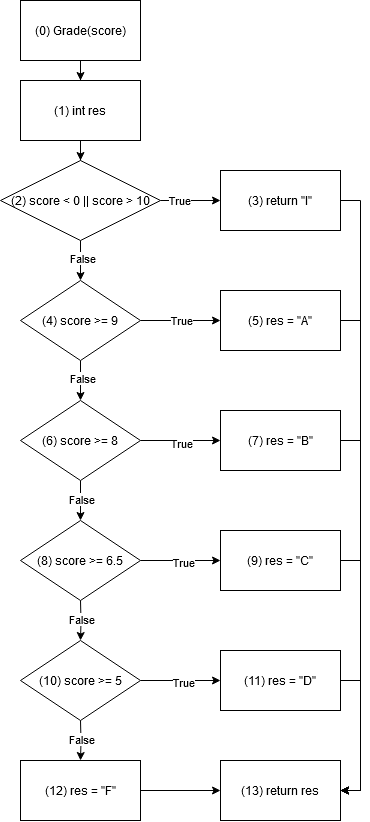

The diagram above was exported from draw.io. Its source (the exported page's mxGraphModel, read from the mxfile embedded in the PNG):
<mxGraphModel dx="1750" dy="897" grid="1" gridSize="10" guides="1" tooltips="1" connect="1" arrows="1" fold="1" page="1" pageScale="1" pageWidth="850" pageHeight="1100" math="0" shadow="0">
  <root>
    <mxCell id="0" />
    <mxCell id="1" parent="0" />
    <mxCell id="2" style="edgeStyle=orthogonalEdgeStyle;rounded=0;orthogonalLoop=1;jettySize=auto;html=1;exitX=0.5;exitY=1;exitDx=0;exitDy=0;" edge="1" source="3" target="5" parent="1">
      <mxGeometry relative="1" as="geometry">
        <mxPoint x="420" y="240" as="targetPoint" />
      </mxGeometry>
    </mxCell>
    <mxCell id="3" value="(0) Grade(score)" style="rounded=0;whiteSpace=wrap;html=1;" vertex="1" parent="1">
      <mxGeometry x="360" y="160" width="120" height="60" as="geometry" />
    </mxCell>
    <mxCell id="4" style="edgeStyle=orthogonalEdgeStyle;rounded=0;orthogonalLoop=1;jettySize=auto;html=1;exitX=0.5;exitY=1;exitDx=0;exitDy=0;" edge="1" source="5" target="10" parent="1">
      <mxGeometry relative="1" as="geometry">
        <mxPoint x="420" y="320" as="targetPoint" />
      </mxGeometry>
    </mxCell>
    <mxCell id="5" value="(1) int res" style="rounded=0;whiteSpace=wrap;html=1;" vertex="1" parent="1">
      <mxGeometry x="360" y="240" width="120" height="60" as="geometry" />
    </mxCell>
    <mxCell id="6" style="edgeStyle=orthogonalEdgeStyle;rounded=0;orthogonalLoop=1;jettySize=auto;html=1;exitX=1;exitY=0.5;exitDx=0;exitDy=0;" edge="1" source="10" target="12" parent="1">
      <mxGeometry relative="1" as="geometry">
        <mxPoint x="560" y="360" as="targetPoint" />
      </mxGeometry>
    </mxCell>
    <mxCell id="7" value="True" style="edgeLabel;html=1;align=center;verticalAlign=middle;resizable=0;points=[];" vertex="1" connectable="0" parent="6">
      <mxGeometry x="-0.3667" y="1" relative="1" as="geometry">
        <mxPoint as="offset" />
      </mxGeometry>
    </mxCell>
    <mxCell id="8" style="edgeStyle=orthogonalEdgeStyle;rounded=0;orthogonalLoop=1;jettySize=auto;html=1;exitX=0.5;exitY=1;exitDx=0;exitDy=0;" edge="1" source="10" target="17" parent="1">
      <mxGeometry relative="1" as="geometry">
        <mxPoint x="420" y="420" as="targetPoint" />
      </mxGeometry>
    </mxCell>
    <mxCell id="9" value="False" style="edgeLabel;html=1;align=center;verticalAlign=middle;resizable=0;points=[];" vertex="1" connectable="0" parent="8">
      <mxGeometry x="-0.2" y="1" relative="1" as="geometry">
        <mxPoint as="offset" />
      </mxGeometry>
    </mxCell>
    <mxCell id="10" value="(2) score &amp;lt; 0 || score &amp;gt; 10" style="rhombus;whiteSpace=wrap;html=1;" vertex="1" parent="1">
      <mxGeometry x="340" y="320" width="160" height="80" as="geometry" />
    </mxCell>
    <mxCell id="11" style="edgeStyle=orthogonalEdgeStyle;rounded=0;orthogonalLoop=1;jettySize=auto;html=1;exitX=1;exitY=0.5;exitDx=0;exitDy=0;entryX=1;entryY=0.5;entryDx=0;entryDy=0;" edge="1" source="12" target="43" parent="1">
      <mxGeometry relative="1" as="geometry" />
    </mxCell>
    <mxCell id="12" value="(3) return &quot;I&quot;" style="rounded=0;whiteSpace=wrap;html=1;" vertex="1" parent="1">
      <mxGeometry x="560" y="330" width="120" height="60" as="geometry" />
    </mxCell>
    <mxCell id="13" style="edgeStyle=orthogonalEdgeStyle;rounded=0;orthogonalLoop=1;jettySize=auto;html=1;exitX=1;exitY=0.5;exitDx=0;exitDy=0;" edge="1" source="17" target="19" parent="1">
      <mxGeometry relative="1" as="geometry">
        <mxPoint x="560" y="480" as="targetPoint" />
      </mxGeometry>
    </mxCell>
    <mxCell id="14" value="True" style="edgeLabel;html=1;align=center;verticalAlign=middle;resizable=0;points=[];" vertex="1" connectable="0" parent="13">
      <mxGeometry y="1" relative="1" as="geometry">
        <mxPoint as="offset" />
      </mxGeometry>
    </mxCell>
    <mxCell id="15" style="edgeStyle=orthogonalEdgeStyle;rounded=0;orthogonalLoop=1;jettySize=auto;html=1;exitX=0.5;exitY=1;exitDx=0;exitDy=0;" edge="1" source="17" target="24" parent="1">
      <mxGeometry relative="1" as="geometry">
        <mxPoint x="420" y="560" as="targetPoint" />
      </mxGeometry>
    </mxCell>
    <mxCell id="16" value="False" style="edgeLabel;html=1;align=center;verticalAlign=middle;resizable=0;points=[];" vertex="1" connectable="0" parent="15">
      <mxGeometry x="-0.15" y="1" relative="1" as="geometry">
        <mxPoint as="offset" />
      </mxGeometry>
    </mxCell>
    <mxCell id="17" value="(4) score &amp;gt;= 9" style="rhombus;whiteSpace=wrap;html=1;" vertex="1" parent="1">
      <mxGeometry x="360" y="440" width="120" height="80" as="geometry" />
    </mxCell>
    <mxCell id="18" style="edgeStyle=orthogonalEdgeStyle;rounded=0;orthogonalLoop=1;jettySize=auto;html=1;exitX=1;exitY=0.5;exitDx=0;exitDy=0;entryX=1;entryY=0.5;entryDx=0;entryDy=0;" edge="1" source="19" target="43" parent="1">
      <mxGeometry relative="1" as="geometry" />
    </mxCell>
    <mxCell id="19" value="(5) res = &quot;A&quot;" style="rounded=0;whiteSpace=wrap;html=1;" vertex="1" parent="1">
      <mxGeometry x="560" y="450" width="120" height="60" as="geometry" />
    </mxCell>
    <mxCell id="20" style="edgeStyle=orthogonalEdgeStyle;rounded=0;orthogonalLoop=1;jettySize=auto;html=1;exitX=1;exitY=0.5;exitDx=0;exitDy=0;" edge="1" source="24" target="26" parent="1">
      <mxGeometry relative="1" as="geometry">
        <mxPoint x="560" y="600" as="targetPoint" />
      </mxGeometry>
    </mxCell>
    <mxCell id="21" value="True" style="edgeLabel;html=1;align=center;verticalAlign=middle;resizable=0;points=[];" vertex="1" connectable="0" parent="20">
      <mxGeometry y="-2" relative="1" as="geometry">
        <mxPoint as="offset" />
      </mxGeometry>
    </mxCell>
    <mxCell id="22" style="edgeStyle=orthogonalEdgeStyle;rounded=0;orthogonalLoop=1;jettySize=auto;html=1;exitX=0.5;exitY=1;exitDx=0;exitDy=0;entryX=0.5;entryY=0;entryDx=0;entryDy=0;" edge="1" source="24" target="29" parent="1">
      <mxGeometry relative="1" as="geometry" />
    </mxCell>
    <mxCell id="23" value="False" style="edgeLabel;html=1;align=center;verticalAlign=middle;resizable=0;points=[];" vertex="1" connectable="0" parent="22">
      <mxGeometry x="-0.1" relative="1" as="geometry">
        <mxPoint as="offset" />
      </mxGeometry>
    </mxCell>
    <mxCell id="24" value="(6) score &amp;gt;= 8" style="rhombus;whiteSpace=wrap;html=1;" vertex="1" parent="1">
      <mxGeometry x="360" y="560" width="120" height="80" as="geometry" />
    </mxCell>
    <mxCell id="25" style="edgeStyle=orthogonalEdgeStyle;rounded=0;orthogonalLoop=1;jettySize=auto;html=1;exitX=1;exitY=0.5;exitDx=0;exitDy=0;entryX=1;entryY=0.5;entryDx=0;entryDy=0;" edge="1" source="26" target="43" parent="1">
      <mxGeometry relative="1" as="geometry" />
    </mxCell>
    <mxCell id="26" value="(7) res = &quot;B&quot;" style="rounded=0;whiteSpace=wrap;html=1;" vertex="1" parent="1">
      <mxGeometry x="560" y="570" width="120" height="60" as="geometry" />
    </mxCell>
    <mxCell id="27" style="edgeStyle=orthogonalEdgeStyle;rounded=0;orthogonalLoop=1;jettySize=auto;html=1;exitX=1;exitY=0.5;exitDx=0;exitDy=0;" edge="1" source="29" target="31" parent="1">
      <mxGeometry relative="1" as="geometry">
        <mxPoint x="560" y="720" as="targetPoint" />
      </mxGeometry>
    </mxCell>
    <mxCell id="28" value="True" style="edgeLabel;html=1;align=center;verticalAlign=middle;resizable=0;points=[];" vertex="1" connectable="0" parent="27">
      <mxGeometry x="0.025" y="-1" relative="1" as="geometry">
        <mxPoint as="offset" />
      </mxGeometry>
    </mxCell>
    <mxCell id="29" value="(8) score &amp;gt;= 6.5" style="rhombus;whiteSpace=wrap;html=1;" vertex="1" parent="1">
      <mxGeometry x="360" y="680" width="120" height="80" as="geometry" />
    </mxCell>
    <mxCell id="30" style="edgeStyle=orthogonalEdgeStyle;rounded=0;orthogonalLoop=1;jettySize=auto;html=1;exitX=1;exitY=0.5;exitDx=0;exitDy=0;entryX=1;entryY=0.5;entryDx=0;entryDy=0;" edge="1" source="31" target="43" parent="1">
      <mxGeometry relative="1" as="geometry" />
    </mxCell>
    <mxCell id="31" value="(9) res = &quot;C&quot;" style="rounded=0;whiteSpace=wrap;html=1;" vertex="1" parent="1">
      <mxGeometry x="560" y="690" width="120" height="60" as="geometry" />
    </mxCell>
    <mxCell id="32" style="edgeStyle=orthogonalEdgeStyle;rounded=0;orthogonalLoop=1;jettySize=auto;html=1;exitX=0.5;exitY=1;exitDx=0;exitDy=0;entryX=0.5;entryY=0;entryDx=0;entryDy=0;" edge="1" target="36" parent="1">
      <mxGeometry relative="1" as="geometry">
        <mxPoint x="420" y="760" as="sourcePoint" />
      </mxGeometry>
    </mxCell>
    <mxCell id="33" value="False" style="edgeLabel;html=1;align=center;verticalAlign=middle;resizable=0;points=[];" vertex="1" connectable="0" parent="32">
      <mxGeometry x="-0.1" relative="1" as="geometry">
        <mxPoint as="offset" />
      </mxGeometry>
    </mxCell>
    <mxCell id="34" style="edgeStyle=orthogonalEdgeStyle;rounded=0;orthogonalLoop=1;jettySize=auto;html=1;exitX=1;exitY=0.5;exitDx=0;exitDy=0;" edge="1" source="36" target="38" parent="1">
      <mxGeometry relative="1" as="geometry">
        <mxPoint x="560" y="840" as="targetPoint" />
      </mxGeometry>
    </mxCell>
    <mxCell id="35" value="True" style="edgeLabel;html=1;align=center;verticalAlign=middle;resizable=0;points=[];" vertex="1" connectable="0" parent="34">
      <mxGeometry x="0.025" y="-1" relative="1" as="geometry">
        <mxPoint as="offset" />
      </mxGeometry>
    </mxCell>
    <mxCell id="36" value="(10) score &amp;gt;= 5" style="rhombus;whiteSpace=wrap;html=1;" vertex="1" parent="1">
      <mxGeometry x="360" y="800" width="120" height="80" as="geometry" />
    </mxCell>
    <mxCell id="37" style="edgeStyle=orthogonalEdgeStyle;rounded=0;orthogonalLoop=1;jettySize=auto;html=1;exitX=1;exitY=0.5;exitDx=0;exitDy=0;entryX=1;entryY=0.5;entryDx=0;entryDy=0;" edge="1" source="38" target="43" parent="1">
      <mxGeometry relative="1" as="geometry" />
    </mxCell>
    <mxCell id="38" value="(11) res = &quot;D&quot;" style="rounded=0;whiteSpace=wrap;html=1;" vertex="1" parent="1">
      <mxGeometry x="560" y="810" width="120" height="60" as="geometry" />
    </mxCell>
    <mxCell id="39" style="edgeStyle=orthogonalEdgeStyle;rounded=0;orthogonalLoop=1;jettySize=auto;html=1;exitX=0.5;exitY=1;exitDx=0;exitDy=0;entryX=0.5;entryY=0;entryDx=0;entryDy=0;" edge="1" parent="1">
      <mxGeometry relative="1" as="geometry">
        <mxPoint x="420" y="880" as="sourcePoint" />
        <mxPoint x="420" y="920" as="targetPoint" />
      </mxGeometry>
    </mxCell>
    <mxCell id="40" value="False" style="edgeLabel;html=1;align=center;verticalAlign=middle;resizable=0;points=[];" vertex="1" connectable="0" parent="39">
      <mxGeometry x="-0.1" relative="1" as="geometry">
        <mxPoint as="offset" />
      </mxGeometry>
    </mxCell>
    <mxCell id="41" style="edgeStyle=orthogonalEdgeStyle;rounded=0;orthogonalLoop=1;jettySize=auto;html=1;exitX=1;exitY=0.5;exitDx=0;exitDy=0;" edge="1" source="42" target="43" parent="1">
      <mxGeometry relative="1" as="geometry">
        <mxPoint x="560" y="950" as="targetPoint" />
      </mxGeometry>
    </mxCell>
    <mxCell id="42" value="(12) res = &quot;F&quot;" style="rounded=0;whiteSpace=wrap;html=1;" vertex="1" parent="1">
      <mxGeometry x="360" y="920" width="120" height="60" as="geometry" />
    </mxCell>
    <mxCell id="43" value="(13) return res" style="rounded=0;whiteSpace=wrap;html=1;" vertex="1" parent="1">
      <mxGeometry x="560" y="920" width="120" height="60" as="geometry" />
    </mxCell>
  </root>
</mxGraphModel>